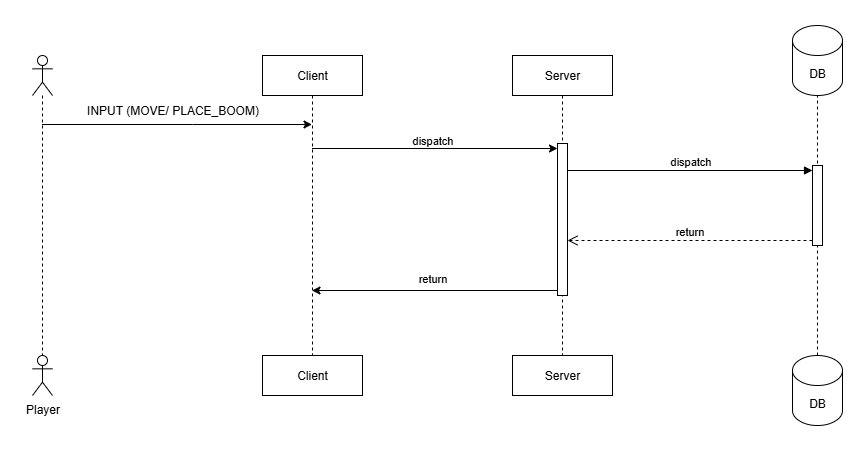

The diagram above was exported from draw.io. Its source (the exported page's mxGraphModel, read from the mxfile embedded in the PNG):
<mxGraphModel dx="1826" dy="1249" grid="1" gridSize="10" guides="1" tooltips="1" connect="1" arrows="1" fold="1" page="0" pageScale="1" pageWidth="850" pageHeight="1100" math="0" shadow="0">
  <root>
    <mxCell id="0" />
    <mxCell id="1" parent="0" />
    <mxCell id="rAT16TJ0xS0ZTSGbV4y0-4" value="" style="shape=umlLifeline;perimeter=lifelinePerimeter;whiteSpace=wrap;html=1;container=1;dropTarget=0;collapsible=0;recursiveResize=0;outlineConnect=0;portConstraint=eastwest;newEdgeStyle={&quot;curved&quot;:0,&quot;rounded&quot;:0};participant=umlActor;" vertex="1" parent="1">
      <mxGeometry x="-280" y="-100" width="20" height="300" as="geometry" />
    </mxCell>
    <mxCell id="rAT16TJ0xS0ZTSGbV4y0-5" value="Player" style="shape=umlActor;verticalLabelPosition=bottom;verticalAlign=top;html=1;" vertex="1" parent="1">
      <mxGeometry x="-280" y="200" width="20" height="40" as="geometry" />
    </mxCell>
    <mxCell id="rAT16TJ0xS0ZTSGbV4y0-7" value="Client" style="shape=umlLifeline;perimeter=lifelinePerimeter;whiteSpace=wrap;html=1;container=1;dropTarget=0;collapsible=0;recursiveResize=0;outlineConnect=0;portConstraint=eastwest;newEdgeStyle={&quot;curved&quot;:0,&quot;rounded&quot;:0};" vertex="1" parent="1">
      <mxGeometry x="-50" y="-100" width="100" height="300" as="geometry" />
    </mxCell>
    <mxCell id="rAT16TJ0xS0ZTSGbV4y0-8" value="Client" style="html=1;whiteSpace=wrap;" vertex="1" parent="1">
      <mxGeometry x="-50" y="200" width="100" height="40" as="geometry" />
    </mxCell>
    <mxCell id="rAT16TJ0xS0ZTSGbV4y0-9" value="Server" style="shape=umlLifeline;perimeter=lifelinePerimeter;whiteSpace=wrap;html=1;container=1;dropTarget=0;collapsible=0;recursiveResize=0;outlineConnect=0;portConstraint=eastwest;newEdgeStyle={&quot;curved&quot;:0,&quot;rounded&quot;:0};" vertex="1" parent="1">
      <mxGeometry x="200" y="-100" width="100" height="300" as="geometry" />
    </mxCell>
    <mxCell id="rAT16TJ0xS0ZTSGbV4y0-18" value="" style="html=1;points=[[0,0,0,0,5],[0,1,0,0,-5],[1,0,0,0,5],[1,1,0,0,-5]];perimeter=orthogonalPerimeter;outlineConnect=0;targetShapes=umlLifeline;portConstraint=eastwest;newEdgeStyle={&quot;curved&quot;:0,&quot;rounded&quot;:0};" vertex="1" parent="rAT16TJ0xS0ZTSGbV4y0-9">
      <mxGeometry x="45" y="88" width="10" height="152" as="geometry" />
    </mxCell>
    <mxCell id="rAT16TJ0xS0ZTSGbV4y0-10" value="Server" style="html=1;whiteSpace=wrap;" vertex="1" parent="1">
      <mxGeometry x="200" y="200" width="100" height="40" as="geometry" />
    </mxCell>
    <mxCell id="rAT16TJ0xS0ZTSGbV4y0-11" value="DB" style="shape=cylinder3;whiteSpace=wrap;html=1;boundedLbl=1;backgroundOutline=1;size=15;" vertex="1" parent="1">
      <mxGeometry x="480" y="-130" width="50" height="70" as="geometry" />
    </mxCell>
    <mxCell id="rAT16TJ0xS0ZTSGbV4y0-12" value="DB" style="shape=cylinder3;whiteSpace=wrap;html=1;boundedLbl=1;backgroundOutline=1;size=15;" vertex="1" parent="1">
      <mxGeometry x="480" y="200" width="50" height="70" as="geometry" />
    </mxCell>
    <mxCell id="rAT16TJ0xS0ZTSGbV4y0-13" value="" style="endArrow=none;dashed=1;html=1;rounded=0;entryX=0.5;entryY=1;entryDx=0;entryDy=0;entryPerimeter=0;exitX=0.5;exitY=0;exitDx=0;exitDy=0;exitPerimeter=0;" edge="1" parent="1" source="rAT16TJ0xS0ZTSGbV4y0-12" target="rAT16TJ0xS0ZTSGbV4y0-11">
      <mxGeometry width="50" height="50" relative="1" as="geometry">
        <mxPoint x="180" y="230" as="sourcePoint" />
        <mxPoint x="230" y="180" as="targetPoint" />
      </mxGeometry>
    </mxCell>
    <mxCell id="rAT16TJ0xS0ZTSGbV4y0-14" value="" style="endArrow=classic;html=1;rounded=0;" edge="1" parent="1">
      <mxGeometry width="50" height="50" relative="1" as="geometry">
        <mxPoint x="-270.5" y="-31" as="sourcePoint" />
        <mxPoint x="-0.5" y="-31" as="targetPoint" />
        <Array as="points">
          <mxPoint x="-120" y="-31" />
        </Array>
      </mxGeometry>
    </mxCell>
    <mxCell id="rAT16TJ0xS0ZTSGbV4y0-15" value="INPUT (MOVE/ PLACE_BOOM)" style="text;html=1;align=center;verticalAlign=middle;resizable=0;points=[];autosize=1;strokeColor=none;fillColor=none;" vertex="1" parent="1">
      <mxGeometry x="-240" y="-60" width="200" height="30" as="geometry" />
    </mxCell>
    <mxCell id="rAT16TJ0xS0ZTSGbV4y0-16" value="" style="endArrow=classic;html=1;rounded=0;entryX=0;entryY=0;entryDx=0;entryDy=5;entryPerimeter=0;" edge="1" parent="1" source="rAT16TJ0xS0ZTSGbV4y0-7" target="rAT16TJ0xS0ZTSGbV4y0-18">
      <mxGeometry width="50" height="50" relative="1" as="geometry">
        <mxPoint x="4.75" y="-10" as="sourcePoint" />
        <mxPoint x="235.25" y="-10" as="targetPoint" />
      </mxGeometry>
    </mxCell>
    <mxCell id="rAT16TJ0xS0ZTSGbV4y0-17" value="&lt;span style=&quot;font-size: 11px; background-color: rgb(255, 255, 255);&quot;&gt;dispatch&lt;/span&gt;" style="text;html=1;align=center;verticalAlign=middle;resizable=0;points=[];autosize=1;strokeColor=none;fillColor=none;" vertex="1" parent="1">
      <mxGeometry x="90" y="-30" width="60" height="30" as="geometry" />
    </mxCell>
    <mxCell id="rAT16TJ0xS0ZTSGbV4y0-20" value="" style="endArrow=classic;html=1;rounded=0;exitX=0;exitY=1;exitDx=0;exitDy=-5;exitPerimeter=0;" edge="1" parent="1" source="rAT16TJ0xS0ZTSGbV4y0-18" target="rAT16TJ0xS0ZTSGbV4y0-7">
      <mxGeometry width="50" height="50" relative="1" as="geometry">
        <mxPoint x="230" y="50" as="sourcePoint" />
        <mxPoint x="100" y="110" as="targetPoint" />
      </mxGeometry>
    </mxCell>
    <mxCell id="rAT16TJ0xS0ZTSGbV4y0-21" value="&lt;span style=&quot;font-size: 11px; background-color: rgb(255, 255, 255);&quot;&gt;return&lt;/span&gt;" style="text;html=1;align=center;verticalAlign=middle;resizable=0;points=[];autosize=1;strokeColor=none;fillColor=none;" vertex="1" parent="1">
      <mxGeometry x="95" y="108" width="50" height="30" as="geometry" />
    </mxCell>
    <mxCell id="rAT16TJ0xS0ZTSGbV4y0-22" value="" style="html=1;points=[[0,0,0,0,5],[0,1,0,0,-5],[1,0,0,0,5],[1,1,0,0,-5]];perimeter=orthogonalPerimeter;outlineConnect=0;targetShapes=umlLifeline;portConstraint=eastwest;newEdgeStyle={&quot;curved&quot;:0,&quot;rounded&quot;:0};" vertex="1" parent="1">
      <mxGeometry x="500" y="10" width="10" height="80" as="geometry" />
    </mxCell>
    <mxCell id="rAT16TJ0xS0ZTSGbV4y0-23" value="dispatch" style="html=1;verticalAlign=bottom;endArrow=block;curved=0;rounded=0;entryX=0;entryY=0;entryDx=0;entryDy=5;" edge="1" target="rAT16TJ0xS0ZTSGbV4y0-22" parent="1" source="rAT16TJ0xS0ZTSGbV4y0-18">
      <mxGeometry relative="1" as="geometry">
        <mxPoint x="430" y="15" as="sourcePoint" />
      </mxGeometry>
    </mxCell>
    <mxCell id="rAT16TJ0xS0ZTSGbV4y0-24" value="return" style="html=1;verticalAlign=bottom;endArrow=open;dashed=1;endSize=8;curved=0;rounded=0;exitX=0;exitY=1;exitDx=0;exitDy=-5;" edge="1" source="rAT16TJ0xS0ZTSGbV4y0-22" parent="1" target="rAT16TJ0xS0ZTSGbV4y0-18">
      <mxGeometry relative="1" as="geometry">
        <mxPoint x="430" y="85" as="targetPoint" />
      </mxGeometry>
    </mxCell>
  </root>
</mxGraphModel>